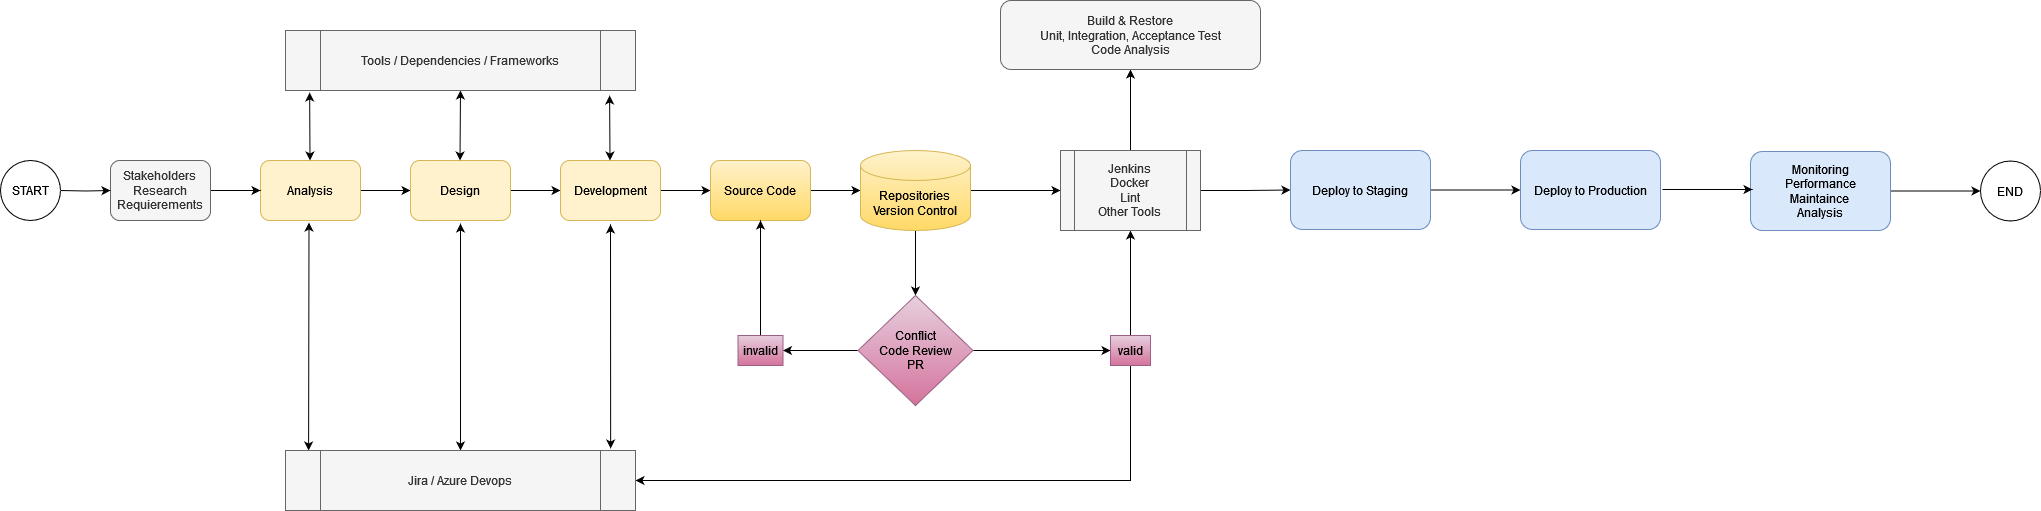

The diagram above was exported from draw.io. Its source (the exported page's mxGraphModel, read from the mxfile embedded in the PNG):
<mxGraphModel dx="2720" dy="442" grid="1" gridSize="10" guides="1" tooltips="1" connect="1" arrows="1" fold="1" page="1" pageScale="1" pageWidth="1600" pageHeight="900" math="0" shadow="0">
  <root>
    <mxCell id="0" />
    <mxCell id="1" parent="0" />
    <mxCell id="JDobc06yP6znt8v95DjG-10" style="edgeStyle=orthogonalEdgeStyle;rounded=0;orthogonalLoop=1;jettySize=auto;html=1;entryX=0;entryY=0.5;entryDx=0;entryDy=0;" edge="1" parent="1" source="JDobc06yP6znt8v95DjG-1" target="JDobc06yP6znt8v95DjG-2">
      <mxGeometry relative="1" as="geometry" />
    </mxCell>
    <mxCell id="JDobc06yP6znt8v95DjG-1" value="Analysis" style="rounded=1;whiteSpace=wrap;html=1;fillColor=#fff2cc;strokeColor=#d6b656;" vertex="1" parent="1">
      <mxGeometry x="100" y="440" width="100" height="60" as="geometry" />
    </mxCell>
    <mxCell id="JDobc06yP6znt8v95DjG-11" style="edgeStyle=orthogonalEdgeStyle;rounded=0;orthogonalLoop=1;jettySize=auto;html=1;entryX=0;entryY=0.5;entryDx=0;entryDy=0;" edge="1" parent="1" source="JDobc06yP6znt8v95DjG-2" target="JDobc06yP6znt8v95DjG-3">
      <mxGeometry relative="1" as="geometry" />
    </mxCell>
    <mxCell id="JDobc06yP6znt8v95DjG-2" value="Design" style="rounded=1;whiteSpace=wrap;html=1;fillColor=#fff2cc;strokeColor=#d6b656;" vertex="1" parent="1">
      <mxGeometry x="250" y="440" width="100" height="60" as="geometry" />
    </mxCell>
    <mxCell id="JDobc06yP6znt8v95DjG-14" style="edgeStyle=orthogonalEdgeStyle;rounded=0;orthogonalLoop=1;jettySize=auto;html=1;entryX=0;entryY=0.5;entryDx=0;entryDy=0;" edge="1" parent="1" source="JDobc06yP6znt8v95DjG-3" target="JDobc06yP6znt8v95DjG-12">
      <mxGeometry relative="1" as="geometry" />
    </mxCell>
    <mxCell id="JDobc06yP6znt8v95DjG-3" value="Development" style="rounded=1;whiteSpace=wrap;html=1;fillColor=#fff2cc;strokeColor=#d6b656;" vertex="1" parent="1">
      <mxGeometry x="400" y="440" width="100" height="60" as="geometry" />
    </mxCell>
    <mxCell id="JDobc06yP6znt8v95DjG-9" style="edgeStyle=orthogonalEdgeStyle;rounded=0;orthogonalLoop=1;jettySize=auto;html=1;entryX=0;entryY=0.5;entryDx=0;entryDy=0;" edge="1" parent="1" source="JDobc06yP6znt8v95DjG-5" target="JDobc06yP6znt8v95DjG-1">
      <mxGeometry relative="1" as="geometry" />
    </mxCell>
    <mxCell id="JDobc06yP6znt8v95DjG-5" value="Stakeholders&lt;br&gt;&lt;div&gt;Research&lt;/div&gt;&lt;div&gt;Requierements&lt;/div&gt;" style="rounded=1;whiteSpace=wrap;html=1;fillColor=#f5f5f5;fontColor=#333333;strokeColor=#666666;" vertex="1" parent="1">
      <mxGeometry x="-50" y="440" width="100" height="60" as="geometry" />
    </mxCell>
    <mxCell id="JDobc06yP6znt8v95DjG-6" value="" style="endArrow=classic;startArrow=classic;html=1;rounded=0;exitX=0.5;exitY=1;exitDx=0;exitDy=0;" edge="1" parent="1" source="JDobc06yP6znt8v95DjG-36">
      <mxGeometry width="50" height="50" relative="1" as="geometry">
        <mxPoint x="299.5" y="400" as="sourcePoint" />
        <mxPoint x="299.5" y="440" as="targetPoint" />
      </mxGeometry>
    </mxCell>
    <mxCell id="JDobc06yP6znt8v95DjG-7" value="" style="endArrow=classic;startArrow=classic;html=1;rounded=0;exitX=0.069;exitY=1.033;exitDx=0;exitDy=0;exitPerimeter=0;" edge="1" parent="1" source="JDobc06yP6znt8v95DjG-36">
      <mxGeometry width="50" height="50" relative="1" as="geometry">
        <mxPoint x="149.5" y="400" as="sourcePoint" />
        <mxPoint x="149.5" y="440" as="targetPoint" />
      </mxGeometry>
    </mxCell>
    <mxCell id="JDobc06yP6znt8v95DjG-8" value="" style="endArrow=classic;startArrow=classic;html=1;rounded=0;exitX=0.926;exitY=1.083;exitDx=0;exitDy=0;exitPerimeter=0;" edge="1" parent="1" source="JDobc06yP6znt8v95DjG-36">
      <mxGeometry width="50" height="50" relative="1" as="geometry">
        <mxPoint x="449.5" y="400" as="sourcePoint" />
        <mxPoint x="449.5" y="440" as="targetPoint" />
      </mxGeometry>
    </mxCell>
    <mxCell id="JDobc06yP6znt8v95DjG-15" style="edgeStyle=orthogonalEdgeStyle;rounded=0;orthogonalLoop=1;jettySize=auto;html=1;entryX=0;entryY=0.5;entryDx=0;entryDy=0;" edge="1" parent="1" source="JDobc06yP6znt8v95DjG-12">
      <mxGeometry relative="1" as="geometry">
        <mxPoint x="700" y="470" as="targetPoint" />
      </mxGeometry>
    </mxCell>
    <mxCell id="JDobc06yP6znt8v95DjG-12" value="Source Code" style="rounded=1;whiteSpace=wrap;html=1;fillColor=#fff2cc;strokeColor=#d6b656;gradientColor=#ffd966;" vertex="1" parent="1">
      <mxGeometry x="550" y="440" width="100" height="60" as="geometry" />
    </mxCell>
    <mxCell id="JDobc06yP6znt8v95DjG-26" style="edgeStyle=orthogonalEdgeStyle;rounded=0;orthogonalLoop=1;jettySize=auto;html=1;entryX=0.5;entryY=0;entryDx=0;entryDy=0;" edge="1" parent="1" source="JDobc06yP6znt8v95DjG-17" target="JDobc06yP6znt8v95DjG-18">
      <mxGeometry relative="1" as="geometry" />
    </mxCell>
    <mxCell id="JDobc06yP6znt8v95DjG-46" style="edgeStyle=orthogonalEdgeStyle;rounded=0;orthogonalLoop=1;jettySize=auto;html=1;entryX=0;entryY=0.5;entryDx=0;entryDy=0;" edge="1" parent="1" source="JDobc06yP6znt8v95DjG-17" target="JDobc06yP6znt8v95DjG-37">
      <mxGeometry relative="1" as="geometry" />
    </mxCell>
    <mxCell id="JDobc06yP6znt8v95DjG-17" value="&lt;div&gt;Repositories&lt;/div&gt;&lt;div&gt;Version Control&lt;br&gt;&lt;/div&gt;" style="shape=cylinder3;whiteSpace=wrap;html=1;boundedLbl=1;backgroundOutline=1;size=15;fillColor=#fff2cc;gradientColor=#ffd966;strokeColor=#d6b656;" vertex="1" parent="1">
      <mxGeometry x="700" y="430" width="110" height="80" as="geometry" />
    </mxCell>
    <mxCell id="JDobc06yP6znt8v95DjG-24" style="edgeStyle=orthogonalEdgeStyle;rounded=0;orthogonalLoop=1;jettySize=auto;html=1;entryX=1;entryY=0.5;entryDx=0;entryDy=0;" edge="1" parent="1" source="JDobc06yP6znt8v95DjG-18" target="JDobc06yP6znt8v95DjG-19">
      <mxGeometry relative="1" as="geometry" />
    </mxCell>
    <mxCell id="JDobc06yP6znt8v95DjG-27" style="edgeStyle=orthogonalEdgeStyle;rounded=0;orthogonalLoop=1;jettySize=auto;html=1;entryX=0;entryY=0.5;entryDx=0;entryDy=0;" edge="1" parent="1" source="JDobc06yP6znt8v95DjG-18" target="JDobc06yP6znt8v95DjG-20">
      <mxGeometry relative="1" as="geometry" />
    </mxCell>
    <mxCell id="JDobc06yP6znt8v95DjG-18" value="&lt;div&gt;Conflict&lt;/div&gt;&lt;div&gt;Code Review&lt;br&gt;&lt;/div&gt;&lt;div&gt;PR &lt;br&gt;&lt;/div&gt;" style="rhombus;whiteSpace=wrap;html=1;fillColor=#e6d0de;gradientColor=#d5739d;strokeColor=#996185;" vertex="1" parent="1">
      <mxGeometry x="697.5" y="575" width="115" height="110" as="geometry" />
    </mxCell>
    <mxCell id="JDobc06yP6znt8v95DjG-25" style="edgeStyle=orthogonalEdgeStyle;rounded=0;orthogonalLoop=1;jettySize=auto;html=1;entryX=0.5;entryY=1;entryDx=0;entryDy=0;" edge="1" parent="1" source="JDobc06yP6znt8v95DjG-19" target="JDobc06yP6znt8v95DjG-12">
      <mxGeometry relative="1" as="geometry" />
    </mxCell>
    <mxCell id="JDobc06yP6znt8v95DjG-19" value="invalid" style="rounded=0;whiteSpace=wrap;html=1;fillColor=#e6d0de;gradientColor=#d5739d;strokeColor=#996185;" vertex="1" parent="1">
      <mxGeometry x="577.5" y="615" width="45" height="30" as="geometry" />
    </mxCell>
    <mxCell id="JDobc06yP6znt8v95DjG-44" style="edgeStyle=orthogonalEdgeStyle;rounded=0;orthogonalLoop=1;jettySize=auto;html=1;entryX=1;entryY=0.5;entryDx=0;entryDy=0;" edge="1" parent="1" source="JDobc06yP6znt8v95DjG-20" target="JDobc06yP6znt8v95DjG-35">
      <mxGeometry relative="1" as="geometry">
        <Array as="points">
          <mxPoint x="970" y="760" />
        </Array>
      </mxGeometry>
    </mxCell>
    <mxCell id="JDobc06yP6znt8v95DjG-45" style="edgeStyle=orthogonalEdgeStyle;rounded=0;orthogonalLoop=1;jettySize=auto;html=1;entryX=0.5;entryY=1;entryDx=0;entryDy=0;" edge="1" parent="1" source="JDobc06yP6znt8v95DjG-20" target="JDobc06yP6znt8v95DjG-37">
      <mxGeometry relative="1" as="geometry" />
    </mxCell>
    <mxCell id="JDobc06yP6znt8v95DjG-20" value="valid" style="rounded=0;whiteSpace=wrap;html=1;fillColor=#e6d0de;gradientColor=#d5739d;strokeColor=#996185;" vertex="1" parent="1">
      <mxGeometry x="950" y="615" width="40" height="30" as="geometry" />
    </mxCell>
    <mxCell id="JDobc06yP6znt8v95DjG-23" value="" style="endArrow=classic;startArrow=classic;html=1;rounded=0;entryX=0.066;entryY=0;entryDx=0;entryDy=0;entryPerimeter=0;" edge="1" parent="1" target="JDobc06yP6znt8v95DjG-35">
      <mxGeometry width="50" height="50" relative="1" as="geometry">
        <mxPoint x="148.5" y="502" as="sourcePoint" />
        <mxPoint x="148" y="656.02" as="targetPoint" />
      </mxGeometry>
    </mxCell>
    <mxCell id="JDobc06yP6znt8v95DjG-31" style="edgeStyle=orthogonalEdgeStyle;rounded=0;orthogonalLoop=1;jettySize=auto;html=1;entryX=0;entryY=0.5;entryDx=0;entryDy=0;" edge="1" parent="1" target="JDobc06yP6znt8v95DjG-5">
      <mxGeometry relative="1" as="geometry">
        <mxPoint x="-100" y="470" as="sourcePoint" />
      </mxGeometry>
    </mxCell>
    <mxCell id="JDobc06yP6znt8v95DjG-33" value="" style="endArrow=classic;startArrow=classic;html=1;rounded=0;entryX=0.5;entryY=0;entryDx=0;entryDy=0;" edge="1" parent="1" target="JDobc06yP6znt8v95DjG-35">
      <mxGeometry width="50" height="50" relative="1" as="geometry">
        <mxPoint x="300" y="503" as="sourcePoint" />
        <mxPoint x="299.5" y="657.02" as="targetPoint" />
      </mxGeometry>
    </mxCell>
    <mxCell id="JDobc06yP6znt8v95DjG-34" value="" style="endArrow=classic;startArrow=classic;html=1;rounded=0;entryX=0.929;entryY=-0.033;entryDx=0;entryDy=0;entryPerimeter=0;" edge="1" parent="1" target="JDobc06yP6znt8v95DjG-35">
      <mxGeometry width="50" height="50" relative="1" as="geometry">
        <mxPoint x="450" y="503.98" as="sourcePoint" />
        <mxPoint x="449.5" y="658" as="targetPoint" />
      </mxGeometry>
    </mxCell>
    <mxCell id="JDobc06yP6znt8v95DjG-35" value="Jira / Azure Devops" style="shape=process;whiteSpace=wrap;html=1;backgroundOutline=1;fillColor=#f5f5f5;strokeColor=#666666;fontColor=#333333;" vertex="1" parent="1">
      <mxGeometry x="125" y="730" width="350" height="60" as="geometry" />
    </mxCell>
    <mxCell id="JDobc06yP6znt8v95DjG-36" value="Tools / Dependencies / Frameworks" style="shape=process;whiteSpace=wrap;html=1;backgroundOutline=1;fillColor=#f5f5f5;strokeColor=#666666;fontColor=#333333;" vertex="1" parent="1">
      <mxGeometry x="125" y="310" width="350" height="60" as="geometry" />
    </mxCell>
    <mxCell id="JDobc06yP6znt8v95DjG-40" value="" style="edgeStyle=orthogonalEdgeStyle;rounded=0;orthogonalLoop=1;jettySize=auto;html=1;" edge="1" parent="1" source="JDobc06yP6znt8v95DjG-37" target="JDobc06yP6znt8v95DjG-39">
      <mxGeometry relative="1" as="geometry" />
    </mxCell>
    <mxCell id="JDobc06yP6znt8v95DjG-48" style="edgeStyle=orthogonalEdgeStyle;rounded=0;orthogonalLoop=1;jettySize=auto;html=1;entryX=0;entryY=0.5;entryDx=0;entryDy=0;" edge="1" parent="1" source="JDobc06yP6znt8v95DjG-37" target="JDobc06yP6znt8v95DjG-42">
      <mxGeometry relative="1" as="geometry" />
    </mxCell>
    <mxCell id="JDobc06yP6znt8v95DjG-37" value="&lt;div&gt;Jenkins&lt;/div&gt;&lt;div&gt;Docker&lt;/div&gt;&lt;div&gt;Lint&lt;/div&gt;&lt;div&gt;Other Tools&lt;br&gt;&lt;/div&gt;" style="shape=process;whiteSpace=wrap;html=1;backgroundOutline=1;fillColor=#f5f5f5;fontColor=#333333;strokeColor=#666666;" vertex="1" parent="1">
      <mxGeometry x="900" y="430" width="140" height="80" as="geometry" />
    </mxCell>
    <mxCell id="JDobc06yP6znt8v95DjG-38" value="START" style="ellipse;whiteSpace=wrap;html=1;aspect=fixed;" vertex="1" parent="1">
      <mxGeometry x="-160" y="440" width="60" height="60" as="geometry" />
    </mxCell>
    <mxCell id="JDobc06yP6znt8v95DjG-39" value="&lt;div&gt;Build &amp;amp; Restore&lt;br&gt;&lt;/div&gt;&lt;div&gt;Unit, Integration, Acceptance Test&lt;/div&gt;&lt;div&gt;Code Analysis&lt;/div&gt;" style="rounded=1;whiteSpace=wrap;html=1;fillColor=#f5f5f5;fontColor=#333333;strokeColor=#666666;" vertex="1" parent="1">
      <mxGeometry x="840" y="280" width="260" height="69" as="geometry" />
    </mxCell>
    <mxCell id="JDobc06yP6znt8v95DjG-58" style="edgeStyle=orthogonalEdgeStyle;rounded=0;orthogonalLoop=1;jettySize=auto;html=1;entryX=0;entryY=0.5;entryDx=0;entryDy=0;" edge="1" parent="1" source="JDobc06yP6znt8v95DjG-41" target="JDobc06yP6znt8v95DjG-57">
      <mxGeometry relative="1" as="geometry" />
    </mxCell>
    <mxCell id="JDobc06yP6znt8v95DjG-41" value="&lt;div&gt;Monitoring&lt;/div&gt;&lt;div&gt;Performance&lt;/div&gt;&lt;div&gt;Maintaince&lt;br&gt;&lt;/div&gt;&lt;div&gt;Analysis&lt;/div&gt;" style="rounded=1;whiteSpace=wrap;html=1;fillColor=#dae8fc;strokeColor=#6c8ebf;" vertex="1" parent="1">
      <mxGeometry x="1590" y="431" width="140" height="79" as="geometry" />
    </mxCell>
    <mxCell id="JDobc06yP6znt8v95DjG-49" style="edgeStyle=orthogonalEdgeStyle;rounded=0;orthogonalLoop=1;jettySize=auto;html=1;entryX=0;entryY=0.5;entryDx=0;entryDy=0;" edge="1" parent="1" source="JDobc06yP6znt8v95DjG-42" target="JDobc06yP6znt8v95DjG-43">
      <mxGeometry relative="1" as="geometry" />
    </mxCell>
    <mxCell id="JDobc06yP6znt8v95DjG-42" value="Deploy to Staging" style="rounded=1;whiteSpace=wrap;html=1;fillColor=#dae8fc;strokeColor=#6c8ebf;" vertex="1" parent="1">
      <mxGeometry x="1130" y="430" width="140" height="79" as="geometry" />
    </mxCell>
    <mxCell id="JDobc06yP6znt8v95DjG-43" value="&lt;div&gt;Deploy to Production&lt;/div&gt;" style="rounded=1;whiteSpace=wrap;html=1;fillColor=#dae8fc;strokeColor=#6c8ebf;" vertex="1" parent="1">
      <mxGeometry x="1360" y="430" width="140" height="79" as="geometry" />
    </mxCell>
    <mxCell id="JDobc06yP6znt8v95DjG-55" style="edgeStyle=orthogonalEdgeStyle;rounded=0;orthogonalLoop=1;jettySize=auto;html=1;entryX=0;entryY=0.5;entryDx=0;entryDy=0;" edge="1" parent="1">
      <mxGeometry relative="1" as="geometry">
        <mxPoint x="1502" y="469" as="sourcePoint" />
        <mxPoint x="1592" y="469" as="targetPoint" />
      </mxGeometry>
    </mxCell>
    <mxCell id="JDobc06yP6znt8v95DjG-57" value="END" style="ellipse;whiteSpace=wrap;html=1;aspect=fixed;" vertex="1" parent="1">
      <mxGeometry x="1820" y="440.5" width="60" height="60" as="geometry" />
    </mxCell>
  </root>
</mxGraphModel>